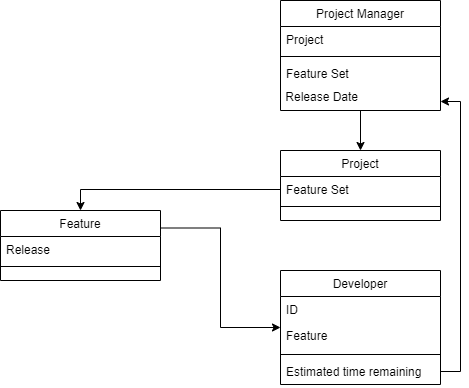

The diagram above was exported from draw.io. Its source (the exported page's mxGraphModel, read from the mxfile embedded in the PNG):
<mxGraphModel dx="1038" dy="477" grid="1" gridSize="10" guides="1" tooltips="1" connect="1" arrows="1" fold="1" page="1" pageScale="1" pageWidth="827" pageHeight="1169" math="0" shadow="0">
  <root>
    <mxCell id="WIyWlLk6GJQsqaUBKTNV-0" />
    <mxCell id="WIyWlLk6GJQsqaUBKTNV-1" parent="WIyWlLk6GJQsqaUBKTNV-0" />
    <mxCell id="TLj3A0Y8BcaeiT2X_eQn-5" style="edgeStyle=orthogonalEdgeStyle;rounded=0;orthogonalLoop=1;jettySize=auto;html=1;exitX=0.5;exitY=1;exitDx=0;exitDy=0;" edge="1" parent="WIyWlLk6GJQsqaUBKTNV-1" source="zkfFHV4jXpPFQw0GAbJ--0" target="zkfFHV4jXpPFQw0GAbJ--6">
      <mxGeometry relative="1" as="geometry" />
    </mxCell>
    <mxCell id="zkfFHV4jXpPFQw0GAbJ--0" value="Project Manager" style="swimlane;fontStyle=0;align=center;verticalAlign=top;childLayout=stackLayout;horizontal=1;startSize=26;horizontalStack=0;resizeParent=1;resizeLast=0;collapsible=1;marginBottom=0;rounded=0;shadow=0;strokeWidth=1;" parent="WIyWlLk6GJQsqaUBKTNV-1" vertex="1">
      <mxGeometry x="300" y="50" width="160" height="110" as="geometry">
        <mxRectangle x="230" y="140" width="160" height="26" as="alternateBounds" />
      </mxGeometry>
    </mxCell>
    <mxCell id="zkfFHV4jXpPFQw0GAbJ--1" value="Project" style="text;align=left;verticalAlign=top;spacingLeft=4;spacingRight=4;overflow=hidden;rotatable=0;points=[[0,0.5],[1,0.5]];portConstraint=eastwest;" parent="zkfFHV4jXpPFQw0GAbJ--0" vertex="1">
      <mxGeometry y="26" width="160" height="26" as="geometry" />
    </mxCell>
    <mxCell id="zkfFHV4jXpPFQw0GAbJ--4" value="" style="line;html=1;strokeWidth=1;align=left;verticalAlign=middle;spacingTop=-1;spacingLeft=3;spacingRight=3;rotatable=0;labelPosition=right;points=[];portConstraint=eastwest;" parent="zkfFHV4jXpPFQw0GAbJ--0" vertex="1">
      <mxGeometry y="52" width="160" height="8" as="geometry" />
    </mxCell>
    <mxCell id="zkfFHV4jXpPFQw0GAbJ--5" value="Feature Set" style="text;align=left;verticalAlign=top;spacingLeft=4;spacingRight=4;overflow=hidden;rotatable=0;points=[[0,0.5],[1,0.5]];portConstraint=eastwest;" parent="zkfFHV4jXpPFQw0GAbJ--0" vertex="1">
      <mxGeometry y="60" width="160" height="26" as="geometry" />
    </mxCell>
    <mxCell id="TLj3A0Y8BcaeiT2X_eQn-0" value="&amp;nbsp;Release Date" style="text;html=1;strokeColor=none;fillColor=none;align=left;verticalAlign=middle;whiteSpace=wrap;rounded=0;" vertex="1" parent="zkfFHV4jXpPFQw0GAbJ--0">
      <mxGeometry y="86" width="160" height="20" as="geometry" />
    </mxCell>
    <mxCell id="zkfFHV4jXpPFQw0GAbJ--6" value="Project" style="swimlane;fontStyle=0;align=center;verticalAlign=top;childLayout=stackLayout;horizontal=1;startSize=26;horizontalStack=0;resizeParent=1;resizeLast=0;collapsible=1;marginBottom=0;rounded=0;shadow=0;strokeWidth=1;" parent="WIyWlLk6GJQsqaUBKTNV-1" vertex="1">
      <mxGeometry x="300" y="200" width="160" height="70" as="geometry">
        <mxRectangle x="130" y="380" width="160" height="26" as="alternateBounds" />
      </mxGeometry>
    </mxCell>
    <mxCell id="zkfFHV4jXpPFQw0GAbJ--7" value="Feature Set" style="text;align=left;verticalAlign=top;spacingLeft=4;spacingRight=4;overflow=hidden;rotatable=0;points=[[0,0.5],[1,0.5]];portConstraint=eastwest;" parent="zkfFHV4jXpPFQw0GAbJ--6" vertex="1">
      <mxGeometry y="26" width="160" height="26" as="geometry" />
    </mxCell>
    <mxCell id="zkfFHV4jXpPFQw0GAbJ--9" value="" style="line;html=1;strokeWidth=1;align=left;verticalAlign=middle;spacingTop=-1;spacingLeft=3;spacingRight=3;rotatable=0;labelPosition=right;points=[];portConstraint=eastwest;" parent="zkfFHV4jXpPFQw0GAbJ--6" vertex="1">
      <mxGeometry y="52" width="160" height="8" as="geometry" />
    </mxCell>
    <mxCell id="zkfFHV4jXpPFQw0GAbJ--13" value="Developer" style="swimlane;fontStyle=0;align=center;verticalAlign=top;childLayout=stackLayout;horizontal=1;startSize=26;horizontalStack=0;resizeParent=1;resizeLast=0;collapsible=1;marginBottom=0;rounded=0;shadow=0;strokeWidth=1;" parent="WIyWlLk6GJQsqaUBKTNV-1" vertex="1">
      <mxGeometry x="300" y="320" width="160" height="114" as="geometry">
        <mxRectangle x="340" y="380" width="170" height="26" as="alternateBounds" />
      </mxGeometry>
    </mxCell>
    <mxCell id="zkfFHV4jXpPFQw0GAbJ--14" value="ID" style="text;align=left;verticalAlign=top;spacingLeft=4;spacingRight=4;overflow=hidden;rotatable=0;points=[[0,0.5],[1,0.5]];portConstraint=eastwest;" parent="zkfFHV4jXpPFQw0GAbJ--13" vertex="1">
      <mxGeometry y="26" width="160" height="26" as="geometry" />
    </mxCell>
    <mxCell id="TLj3A0Y8BcaeiT2X_eQn-1" value="Feature" style="text;align=left;verticalAlign=top;spacingLeft=4;spacingRight=4;overflow=hidden;rotatable=0;points=[[0,0.5],[1,0.5]];portConstraint=eastwest;" vertex="1" parent="zkfFHV4jXpPFQw0GAbJ--13">
      <mxGeometry y="52" width="160" height="28" as="geometry" />
    </mxCell>
    <mxCell id="zkfFHV4jXpPFQw0GAbJ--15" value="" style="line;html=1;strokeWidth=1;align=left;verticalAlign=middle;spacingTop=-1;spacingLeft=3;spacingRight=3;rotatable=0;labelPosition=right;points=[];portConstraint=eastwest;" parent="zkfFHV4jXpPFQw0GAbJ--13" vertex="1">
      <mxGeometry y="80" width="160" height="8" as="geometry" />
    </mxCell>
    <mxCell id="TLj3A0Y8BcaeiT2X_eQn-3" value="Estimated time remaining" style="text;align=left;verticalAlign=top;spacingLeft=4;spacingRight=4;overflow=hidden;rotatable=0;points=[[0,0.5],[1,0.5]];portConstraint=eastwest;" vertex="1" parent="zkfFHV4jXpPFQw0GAbJ--13">
      <mxGeometry y="88" width="160" height="26" as="geometry" />
    </mxCell>
    <mxCell id="TLj3A0Y8BcaeiT2X_eQn-8" style="edgeStyle=orthogonalEdgeStyle;rounded=0;orthogonalLoop=1;jettySize=auto;html=1;exitX=1;exitY=0.25;exitDx=0;exitDy=0;entryX=0;entryY=0.5;entryDx=0;entryDy=0;" edge="1" parent="WIyWlLk6GJQsqaUBKTNV-1" source="zkfFHV4jXpPFQw0GAbJ--17" target="zkfFHV4jXpPFQw0GAbJ--13">
      <mxGeometry relative="1" as="geometry" />
    </mxCell>
    <mxCell id="zkfFHV4jXpPFQw0GAbJ--17" value="Feature" style="swimlane;fontStyle=0;align=center;verticalAlign=top;childLayout=stackLayout;horizontal=1;startSize=26;horizontalStack=0;resizeParent=1;resizeLast=0;collapsible=1;marginBottom=0;rounded=0;shadow=0;strokeWidth=1;" parent="WIyWlLk6GJQsqaUBKTNV-1" vertex="1">
      <mxGeometry x="20" y="260" width="160" height="70" as="geometry">
        <mxRectangle x="550" y="140" width="160" height="26" as="alternateBounds" />
      </mxGeometry>
    </mxCell>
    <mxCell id="zkfFHV4jXpPFQw0GAbJ--18" value="Release " style="text;align=left;verticalAlign=top;spacingLeft=4;spacingRight=4;overflow=hidden;rotatable=0;points=[[0,0.5],[1,0.5]];portConstraint=eastwest;" parent="zkfFHV4jXpPFQw0GAbJ--17" vertex="1">
      <mxGeometry y="26" width="160" height="26" as="geometry" />
    </mxCell>
    <mxCell id="zkfFHV4jXpPFQw0GAbJ--23" value="" style="line;html=1;strokeWidth=1;align=left;verticalAlign=middle;spacingTop=-1;spacingLeft=3;spacingRight=3;rotatable=0;labelPosition=right;points=[];portConstraint=eastwest;" parent="zkfFHV4jXpPFQw0GAbJ--17" vertex="1">
      <mxGeometry y="52" width="160" height="8" as="geometry" />
    </mxCell>
    <mxCell id="TLj3A0Y8BcaeiT2X_eQn-7" style="edgeStyle=orthogonalEdgeStyle;rounded=0;orthogonalLoop=1;jettySize=auto;html=1;exitX=0;exitY=0.5;exitDx=0;exitDy=0;entryX=0.5;entryY=0;entryDx=0;entryDy=0;" edge="1" parent="WIyWlLk6GJQsqaUBKTNV-1" source="zkfFHV4jXpPFQw0GAbJ--7" target="zkfFHV4jXpPFQw0GAbJ--17">
      <mxGeometry relative="1" as="geometry" />
    </mxCell>
    <mxCell id="TLj3A0Y8BcaeiT2X_eQn-9" style="edgeStyle=orthogonalEdgeStyle;rounded=0;orthogonalLoop=1;jettySize=auto;html=1;exitX=1;exitY=0.5;exitDx=0;exitDy=0;entryX=1;entryY=0.75;entryDx=0;entryDy=0;" edge="1" parent="WIyWlLk6GJQsqaUBKTNV-1" source="TLj3A0Y8BcaeiT2X_eQn-3" target="TLj3A0Y8BcaeiT2X_eQn-0">
      <mxGeometry relative="1" as="geometry" />
    </mxCell>
  </root>
</mxGraphModel>